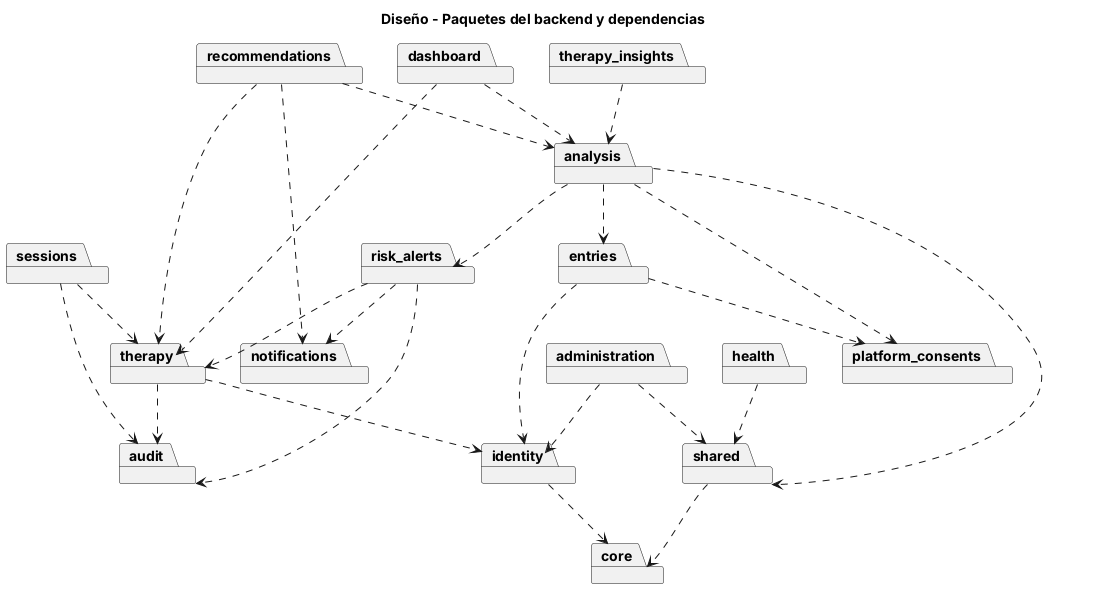

The diagram above was rendered by PlantUML. Its source (embedded in the PNG):
@startuml 29-diseno-paquetes
title Diseño - Paquetes del backend y dependencias
skinparam shadowing false
package core
package shared
package identity
package therapy
package platform_consents
package entries
package analysis
package recommendations
package risk_alerts
package sessions
package notifications
package audit
package dashboard
package therapy_insights
package administration
package health
identity ..> core
therapy ..> identity
therapy ..> audit
entries ..> platform_consents
entries ..> identity
analysis ..> entries
analysis ..> shared
analysis ..> risk_alerts
analysis ..> platform_consents
recommendations ..> analysis
recommendations ..> therapy
recommendations ..> notifications
risk_alerts ..> therapy
risk_alerts ..> notifications
risk_alerts ..> audit
sessions ..> therapy
sessions ..> audit
dashboard ..> analysis
dashboard ..> therapy
therapy_insights ..> analysis
administration ..> shared
administration ..> identity
health ..> shared
shared ..> core
@enduml